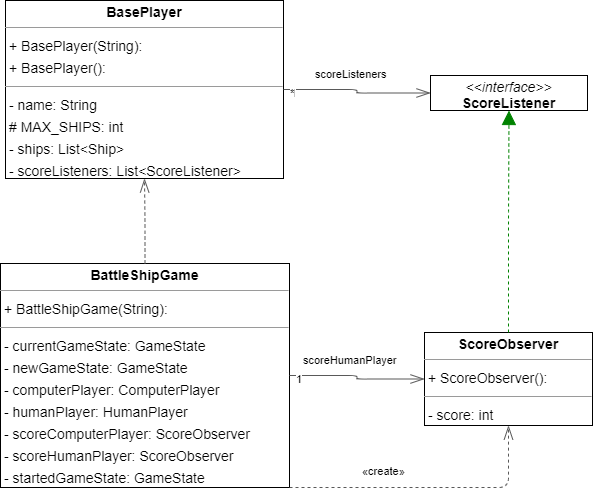

The diagram above was exported from draw.io. Its source (the exported page's mxGraphModel, read from the mxfile embedded in the PNG):
<mxGraphModel dx="1726" dy="1198" grid="1" gridSize="10" guides="1" tooltips="1" connect="1" arrows="1" fold="1" page="0" pageScale="1" pageWidth="3300" pageHeight="4681" background="none" math="0" shadow="0">
  <root>
    <mxCell id="0" />
    <mxCell id="1" parent="0" />
    <mxCell id="node1" value="&lt;p style=&quot;margin:0px;margin-top:4px;text-align:center;&quot;&gt;&lt;b&gt;BasePlayer&lt;/b&gt;&lt;/p&gt;&lt;hr size=&quot;1&quot;/&gt;&lt;p style=&quot;margin:0 0 0 4px;line-height:1.6;&quot;&gt;+ BasePlayer(String): &lt;br/&gt;+ BasePlayer(): &lt;/p&gt;&lt;hr size=&quot;1&quot;/&gt;&lt;p style=&quot;margin:0 0 0 4px;line-height:1.6;&quot;&gt;- name: String&lt;br/&gt;# MAX_SHIPS: int&lt;br/&gt;- ships: List&amp;lt;Ship&amp;gt;&lt;br/&gt;- scoreListeners: List&amp;lt;ScoreListener&amp;gt;&lt;/p&gt;" style="verticalAlign=top;align=left;overflow=fill;fontSize=14;fontFamily=Helvetica;html=1;rounded=0;shadow=0;comic=0;labelBackgroundColor=none;strokeWidth=1;" parent="1" vertex="1">
      <mxGeometry x="-139" y="-236" width="278" height="178" as="geometry" />
    </mxCell>
    <mxCell id="node2" value="&lt;p style=&quot;margin:0px;margin-top:4px;text-align:center;&quot;&gt;&lt;b&gt;BattleShipGame&lt;/b&gt;&lt;/p&gt;&lt;hr size=&quot;1&quot;/&gt;&lt;p style=&quot;margin:0 0 0 4px;line-height:1.6;&quot;&gt;+ BattleShipGame(String): &lt;/p&gt;&lt;hr size=&quot;1&quot;/&gt;&lt;p style=&quot;margin:0 0 0 4px;line-height:1.6;&quot;&gt;- currentGameState: GameState&lt;br/&gt;- newGameState: GameState&lt;br/&gt;- computerPlayer: ComputerPlayer&lt;br/&gt;- humanPlayer: HumanPlayer&lt;br/&gt;- scoreComputerPlayer: ScoreObserver&lt;br/&gt;- scoreHumanPlayer: ScoreObserver&lt;br/&gt;- startedGameState: GameState&lt;/p&gt;" style="verticalAlign=top;align=left;overflow=fill;fontSize=14;fontFamily=Helvetica;html=1;rounded=0;shadow=0;comic=0;labelBackgroundColor=none;strokeWidth=1;" parent="1" vertex="1">
      <mxGeometry x="-144" y="27" width="289" height="224" as="geometry" />
    </mxCell>
    <mxCell id="node3" value="&lt;p style=&quot;margin:0px;margin-top:4px;text-align:center;&quot;&gt;&lt;i&gt;&amp;lt;&amp;lt;interface&amp;gt;&amp;gt;&lt;/i&gt;&lt;br/&gt;&lt;b&gt;ScoreListener&lt;/b&gt;&lt;/p&gt;&lt;hr size=&quot;1&quot;/&gt;" style="verticalAlign=top;align=left;overflow=fill;fontSize=14;fontFamily=Helvetica;html=1;rounded=0;shadow=0;comic=0;labelBackgroundColor=none;strokeWidth=1;" parent="1" vertex="1">
      <mxGeometry x="286" y="-161" width="157" height="35" as="geometry" />
    </mxCell>
    <mxCell id="node0" value="&lt;p style=&quot;margin:0px;margin-top:4px;text-align:center;&quot;&gt;&lt;b&gt;ScoreObserver&lt;/b&gt;&lt;/p&gt;&lt;hr size=&quot;1&quot;/&gt;&lt;p style=&quot;margin:0 0 0 4px;line-height:1.6;&quot;&gt;+ ScoreObserver(): &lt;/p&gt;&lt;hr size=&quot;1&quot;/&gt;&lt;p style=&quot;margin:0 0 0 4px;line-height:1.6;&quot;&gt;- score: int&lt;/p&gt;" style="verticalAlign=top;align=left;overflow=fill;fontSize=14;fontFamily=Helvetica;html=1;rounded=0;shadow=0;comic=0;labelBackgroundColor=none;strokeWidth=1;" parent="1" vertex="1">
      <mxGeometry x="280" y="96" width="168" height="93" as="geometry" />
    </mxCell>
    <mxCell id="edge4" value="" style="html=1;rounded=1;edgeStyle=orthogonalEdgeStyle;dashed=0;startArrow=diamondThinstartSize=12;endArrow=openThin;endSize=12;strokeColor=#595959;exitX=1.000;exitY=0.500;exitDx=0;exitDy=0;entryX=0.000;entryY=0.500;entryDx=0;entryDy=0;" parent="1" source="node1" target="node3" edge="1">
      <mxGeometry width="50" height="50" relative="1" as="geometry">
        <Array as="points" />
      </mxGeometry>
    </mxCell>
    <mxCell id="label24" value="1" style="edgeLabel;resizable=0;html=1;align=left;verticalAlign=top;strokeColor=default;" parent="edge4" vertex="1" connectable="0">
      <mxGeometry x="144" y="-156" as="geometry" />
    </mxCell>
    <mxCell id="label28" value="*" style="edgeLabel;resizable=0;html=1;align=left;verticalAlign=top;strokeColor=default;" parent="edge4" vertex="1" connectable="0">
      <mxGeometry x="144" y="-156" as="geometry" />
    </mxCell>
    <mxCell id="label29" value="scoreListeners" style="edgeLabel;resizable=0;html=1;align=left;verticalAlign=top;strokeColor=default;" parent="edge4" vertex="1" connectable="0">
      <mxGeometry x="169" y="-175" as="geometry" />
    </mxCell>
    <mxCell id="edge2" value="" style="html=1;rounded=1;edgeStyle=orthogonalEdgeStyle;dashed=1;startArrow=none;endArrow=openThin;endSize=12;strokeColor=#595959;exitX=0.500;exitY=0.000;exitDx=0;exitDy=0;entryX=0.500;entryY=1.000;entryDx=0;entryDy=0;" parent="1" source="node2" target="node1" edge="1">
      <mxGeometry width="50" height="50" relative="1" as="geometry">
        <Array as="points" />
      </mxGeometry>
    </mxCell>
    <mxCell id="edge1" value="" style="html=1;rounded=1;edgeStyle=orthogonalEdgeStyle;dashed=1;startArrow=none;endArrow=openThin;endSize=12;strokeColor=#595959;exitX=1.000;exitY=1.000;exitDx=0;exitDy=0;entryX=0.500;entryY=1.000;entryDx=0;entryDy=0;" parent="1" source="node2" target="node0" edge="1">
      <mxGeometry width="50" height="50" relative="1" as="geometry">
        <Array as="points">
          <mxPoint x="364" y="251" />
        </Array>
      </mxGeometry>
    </mxCell>
    <mxCell id="label8" value="«create»" style="edgeLabel;resizable=0;html=1;align=left;verticalAlign=top;strokeColor=default;" parent="edge1" vertex="1" connectable="0">
      <mxGeometry x="216" y="222" as="geometry" />
    </mxCell>
    <mxCell id="edge3" value="" style="html=1;rounded=1;edgeStyle=orthogonalEdgeStyle;dashed=0;startArrow=diamondThinstartSize=12;endArrow=openThin;endSize=12;strokeColor=#595959;exitX=1.000;exitY=0.500;exitDx=0;exitDy=0;entryX=0.000;entryY=0.500;entryDx=0;entryDy=0;" parent="1" source="node2" target="node0" edge="1">
      <mxGeometry width="50" height="50" relative="1" as="geometry">
        <Array as="points" />
      </mxGeometry>
    </mxCell>
    <mxCell id="label18" value="1" style="edgeLabel;resizable=0;html=1;align=left;verticalAlign=top;strokeColor=default;" parent="edge3" vertex="1" connectable="0">
      <mxGeometry x="150" y="130" as="geometry" />
    </mxCell>
    <mxCell id="label22" value="1" style="edgeLabel;resizable=0;html=1;align=left;verticalAlign=top;strokeColor=default;" parent="edge3" vertex="1" connectable="0">
      <mxGeometry x="150" y="130" as="geometry" />
    </mxCell>
    <mxCell id="label23" value="scoreHumanPlayer" style="edgeLabel;resizable=0;html=1;align=left;verticalAlign=top;strokeColor=default;" parent="edge3" vertex="1" connectable="0">
      <mxGeometry x="157" y="111" as="geometry" />
    </mxCell>
    <mxCell id="edge0" value="" style="html=1;rounded=1;edgeStyle=orthogonalEdgeStyle;dashed=1;startArrow=none;endArrow=block;endSize=12;strokeColor=#008200;exitX=0.500;exitY=0.000;exitDx=0;exitDy=0;entryX=0.500;entryY=1.001;entryDx=0;entryDy=0;" parent="1" source="node0" target="node3" edge="1">
      <mxGeometry width="50" height="50" relative="1" as="geometry">
        <Array as="points" />
      </mxGeometry>
    </mxCell>
  </root>
</mxGraphModel>